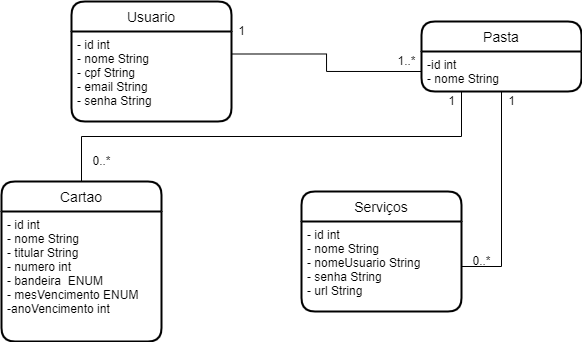

The diagram above was exported from draw.io. Its source (the exported page's mxGraphModel, read from the mxfile embedded in the PNG):
<mxGraphModel dx="1012" dy="393" grid="1" gridSize="10" guides="1" tooltips="1" connect="1" arrows="1" fold="1" page="1" pageScale="1" pageWidth="827" pageHeight="1169" math="0" shadow="0">
  <root>
    <mxCell id="0" />
    <mxCell id="1" parent="0" />
    <mxCell id="lC_xxbdt1oH02KP_nmTS-1" value="Usuario" style="swimlane;childLayout=stackLayout;horizontal=1;startSize=30;horizontalStack=0;rounded=1;fontSize=14;fontStyle=0;strokeWidth=2;resizeParent=0;resizeLast=1;shadow=0;dashed=0;align=center;" parent="1" vertex="1">
      <mxGeometry x="310" y="70" width="160" height="120" as="geometry" />
    </mxCell>
    <mxCell id="lC_xxbdt1oH02KP_nmTS-2" value="- id int&#10;- nome String&#10;- cpf String&#10;- email String&#10;- senha String&#10;&#10;" style="align=left;strokeColor=none;fillColor=none;spacingLeft=4;fontSize=12;verticalAlign=top;resizable=0;rotatable=0;part=1;" parent="lC_xxbdt1oH02KP_nmTS-1" vertex="1">
      <mxGeometry y="30" width="160" height="90" as="geometry" />
    </mxCell>
    <mxCell id="lC_xxbdt1oH02KP_nmTS-3" value="Pasta" style="swimlane;childLayout=stackLayout;horizontal=1;startSize=30;horizontalStack=0;rounded=1;fontSize=14;fontStyle=0;strokeWidth=2;resizeParent=0;resizeLast=1;shadow=0;dashed=0;align=center;" parent="1" vertex="1">
      <mxGeometry x="660" y="90" width="160" height="70" as="geometry" />
    </mxCell>
    <mxCell id="lC_xxbdt1oH02KP_nmTS-4" value="-id int&#10;- nome String" style="align=left;strokeColor=none;fillColor=none;spacingLeft=4;fontSize=12;verticalAlign=top;resizable=0;rotatable=0;part=1;" parent="lC_xxbdt1oH02KP_nmTS-3" vertex="1">
      <mxGeometry y="30" width="160" height="40" as="geometry" />
    </mxCell>
    <mxCell id="lC_xxbdt1oH02KP_nmTS-5" value="Serviços" style="swimlane;childLayout=stackLayout;horizontal=1;startSize=30;horizontalStack=0;rounded=1;fontSize=14;fontStyle=0;strokeWidth=2;resizeParent=0;resizeLast=1;shadow=0;dashed=0;align=center;" parent="1" vertex="1">
      <mxGeometry x="540" y="260" width="160" height="120" as="geometry" />
    </mxCell>
    <mxCell id="lC_xxbdt1oH02KP_nmTS-6" value="- id int&#10;- nome String&#10;- nomeUsuario String&#10;- senha String&#10;- url String&#10;" style="align=left;strokeColor=none;fillColor=none;spacingLeft=4;fontSize=12;verticalAlign=top;resizable=0;rotatable=0;part=1;" parent="lC_xxbdt1oH02KP_nmTS-5" vertex="1">
      <mxGeometry y="30" width="160" height="90" as="geometry" />
    </mxCell>
    <mxCell id="lC_xxbdt1oH02KP_nmTS-7" value="Cartao" style="swimlane;childLayout=stackLayout;horizontal=1;startSize=30;horizontalStack=0;rounded=1;fontSize=14;fontStyle=0;strokeWidth=2;resizeParent=0;resizeLast=1;shadow=0;dashed=0;align=center;" parent="1" vertex="1">
      <mxGeometry x="240" y="250" width="160" height="160" as="geometry" />
    </mxCell>
    <mxCell id="lC_xxbdt1oH02KP_nmTS-8" value="- id int&#10;- nome String&#10;- titular String&#10;- numero int&#10;- bandeira  ENUM&#10;- mesVencimento ENUM&#10;-anoVencimento int&#10;&#10;" style="align=left;strokeColor=none;fillColor=none;spacingLeft=4;fontSize=12;verticalAlign=top;resizable=0;rotatable=0;part=1;" parent="lC_xxbdt1oH02KP_nmTS-7" vertex="1">
      <mxGeometry y="30" width="160" height="130" as="geometry" />
    </mxCell>
    <mxCell id="lC_xxbdt1oH02KP_nmTS-9" style="edgeStyle=orthogonalEdgeStyle;rounded=0;orthogonalLoop=1;jettySize=auto;html=1;exitX=1;exitY=0.25;exitDx=0;exitDy=0;entryX=0;entryY=0.5;entryDx=0;entryDy=0;endArrow=none;endFill=0;" parent="1" source="lC_xxbdt1oH02KP_nmTS-2" target="lC_xxbdt1oH02KP_nmTS-4" edge="1">
      <mxGeometry relative="1" as="geometry" />
    </mxCell>
    <mxCell id="lC_xxbdt1oH02KP_nmTS-10" style="edgeStyle=orthogonalEdgeStyle;rounded=0;orthogonalLoop=1;jettySize=auto;html=1;exitX=0.5;exitY=1;exitDx=0;exitDy=0;entryX=1;entryY=0.5;entryDx=0;entryDy=0;endArrow=none;endFill=0;" parent="1" source="lC_xxbdt1oH02KP_nmTS-4" target="lC_xxbdt1oH02KP_nmTS-6" edge="1">
      <mxGeometry relative="1" as="geometry" />
    </mxCell>
    <mxCell id="lC_xxbdt1oH02KP_nmTS-11" style="edgeStyle=orthogonalEdgeStyle;rounded=0;orthogonalLoop=1;jettySize=auto;html=1;exitX=0.25;exitY=1;exitDx=0;exitDy=0;entryX=0.5;entryY=0;entryDx=0;entryDy=0;endArrow=none;endFill=0;" parent="1" source="lC_xxbdt1oH02KP_nmTS-4" target="lC_xxbdt1oH02KP_nmTS-7" edge="1">
      <mxGeometry relative="1" as="geometry" />
    </mxCell>
    <mxCell id="lC_xxbdt1oH02KP_nmTS-12" value="1..*" style="text;html=1;align=center;verticalAlign=middle;resizable=0;points=[];autosize=1;strokeColor=none;fillColor=none;" parent="1" vertex="1">
      <mxGeometry x="630" y="120" width="30" height="20" as="geometry" />
    </mxCell>
    <mxCell id="lC_xxbdt1oH02KP_nmTS-14" value="1" style="text;html=1;align=center;verticalAlign=middle;resizable=0;points=[];autosize=1;strokeColor=none;fillColor=none;" parent="1" vertex="1">
      <mxGeometry x="470" y="90" width="20" height="20" as="geometry" />
    </mxCell>
    <mxCell id="lC_xxbdt1oH02KP_nmTS-15" value="0..*" style="text;html=1;align=center;verticalAlign=middle;resizable=0;points=[];autosize=1;strokeColor=none;fillColor=none;" parent="1" vertex="1">
      <mxGeometry x="705" y="320" width="30" height="20" as="geometry" />
    </mxCell>
    <mxCell id="lC_xxbdt1oH02KP_nmTS-16" value="1" style="text;html=1;align=center;verticalAlign=middle;resizable=0;points=[];autosize=1;strokeColor=none;fillColor=none;" parent="1" vertex="1">
      <mxGeometry x="740" y="160" width="20" height="20" as="geometry" />
    </mxCell>
    <mxCell id="lC_xxbdt1oH02KP_nmTS-17" value="0..*" style="text;html=1;align=center;verticalAlign=middle;resizable=0;points=[];autosize=1;strokeColor=none;fillColor=none;" parent="1" vertex="1">
      <mxGeometry x="325" y="220" width="30" height="20" as="geometry" />
    </mxCell>
    <mxCell id="lC_xxbdt1oH02KP_nmTS-18" value="1" style="text;html=1;align=center;verticalAlign=middle;resizable=0;points=[];autosize=1;strokeColor=none;fillColor=none;" parent="1" vertex="1">
      <mxGeometry x="680" y="160" width="20" height="20" as="geometry" />
    </mxCell>
  </root>
</mxGraphModel>